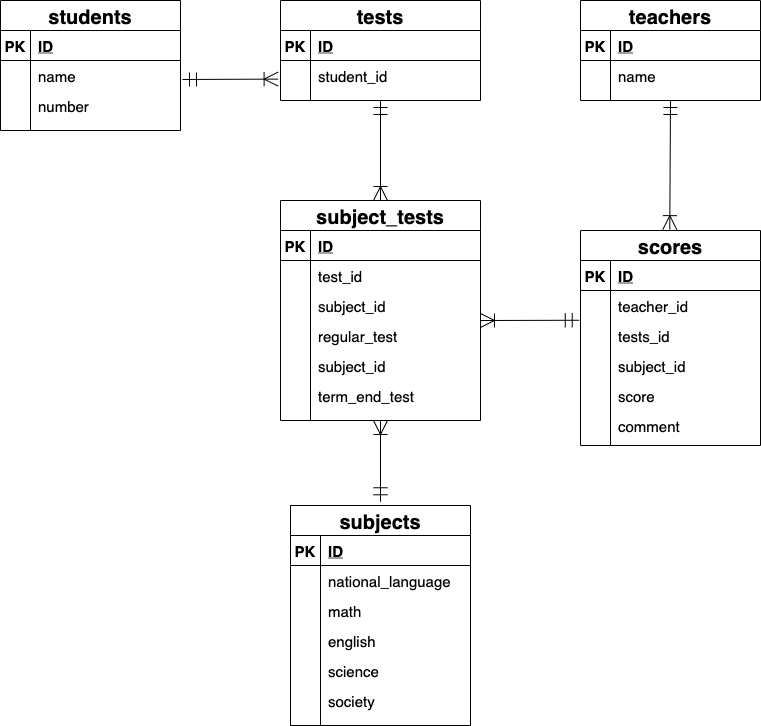

The diagram above was exported from draw.io. Its source (the exported page's mxGraphModel, read from the mxfile embedded in the PNG):
<mxGraphModel dx="674" dy="413" grid="1" gridSize="10" guides="1" tooltips="1" connect="0" arrows="1" fold="1" page="1" pageScale="1" pageWidth="827" pageHeight="1169" math="0" shadow="0">
  <root>
    <mxCell id="0" />
    <mxCell id="1" parent="0" />
    <mxCell id="2" value="students" style="shape=table;startSize=30;container=1;collapsible=1;childLayout=tableLayout;fixedRows=1;rowLines=0;fontStyle=1;align=center;resizeLast=1;fontSize=20;" parent="1" vertex="1">
      <mxGeometry x="40" y="80" width="180" height="130" as="geometry" />
    </mxCell>
    <mxCell id="3" value="" style="shape=partialRectangle;collapsible=0;dropTarget=0;pointerEvents=0;fillColor=none;top=0;left=0;bottom=1;right=0;points=[[0,0.5],[1,0.5]];portConstraint=eastwest;" parent="2" vertex="1">
      <mxGeometry y="30" width="180" height="30" as="geometry" />
    </mxCell>
    <mxCell id="4" value="PK" style="shape=partialRectangle;connectable=0;fillColor=none;top=0;left=0;bottom=0;right=0;fontStyle=1;overflow=hidden;fontSize=15;" parent="3" vertex="1">
      <mxGeometry width="30" height="30" as="geometry" />
    </mxCell>
    <mxCell id="5" value="ID" style="shape=partialRectangle;connectable=0;fillColor=none;top=0;left=0;bottom=0;right=0;align=left;spacingLeft=6;fontStyle=5;overflow=hidden;fontSize=15;" parent="3" vertex="1">
      <mxGeometry x="30" width="150" height="30" as="geometry" />
    </mxCell>
    <mxCell id="9" value="" style="shape=partialRectangle;collapsible=0;dropTarget=0;pointerEvents=0;fillColor=none;top=0;left=0;bottom=0;right=0;points=[[0,0.5],[1,0.5]];portConstraint=eastwest;" parent="2" vertex="1">
      <mxGeometry y="60" width="180" height="30" as="geometry" />
    </mxCell>
    <mxCell id="10" value="" style="shape=partialRectangle;connectable=0;fillColor=none;top=0;left=0;bottom=0;right=0;editable=1;overflow=hidden;" parent="9" vertex="1">
      <mxGeometry width="30" height="30" as="geometry" />
    </mxCell>
    <mxCell id="11" value="name" style="shape=partialRectangle;connectable=0;fillColor=none;top=0;left=0;bottom=0;right=0;align=left;spacingLeft=6;overflow=hidden;fontSize=15;" parent="9" vertex="1">
      <mxGeometry x="30" width="150" height="30" as="geometry" />
    </mxCell>
    <mxCell id="12" value="" style="shape=partialRectangle;collapsible=0;dropTarget=0;pointerEvents=0;fillColor=none;top=0;left=0;bottom=0;right=0;points=[[0,0.5],[1,0.5]];portConstraint=eastwest;" parent="2" vertex="1">
      <mxGeometry y="90" width="180" height="30" as="geometry" />
    </mxCell>
    <mxCell id="13" value="" style="shape=partialRectangle;connectable=0;fillColor=none;top=0;left=0;bottom=0;right=0;editable=1;overflow=hidden;" parent="12" vertex="1">
      <mxGeometry width="30" height="30" as="geometry" />
    </mxCell>
    <mxCell id="14" value="number" style="shape=partialRectangle;connectable=0;fillColor=none;top=0;left=0;bottom=0;right=0;align=left;spacingLeft=6;overflow=hidden;fontSize=15;" parent="12" vertex="1">
      <mxGeometry x="30" width="150" height="30" as="geometry" />
    </mxCell>
    <mxCell id="28" value="tests" style="shape=table;startSize=30;container=1;collapsible=1;childLayout=tableLayout;fixedRows=1;rowLines=0;fontStyle=1;align=center;resizeLast=1;fontSize=20;" parent="1" vertex="1">
      <mxGeometry x="320" y="80" width="200" height="100" as="geometry" />
    </mxCell>
    <mxCell id="29" value="" style="shape=partialRectangle;collapsible=0;dropTarget=0;pointerEvents=0;fillColor=none;top=0;left=0;bottom=1;right=0;points=[[0,0.5],[1,0.5]];portConstraint=eastwest;" parent="28" vertex="1">
      <mxGeometry y="30" width="200" height="30" as="geometry" />
    </mxCell>
    <mxCell id="30" value="PK" style="shape=partialRectangle;connectable=0;fillColor=none;top=0;left=0;bottom=0;right=0;fontStyle=1;overflow=hidden;fontSize=15;" parent="29" vertex="1">
      <mxGeometry width="30" height="30" as="geometry" />
    </mxCell>
    <mxCell id="31" value="ID" style="shape=partialRectangle;connectable=0;fillColor=none;top=0;left=0;bottom=0;right=0;align=left;spacingLeft=6;fontStyle=5;overflow=hidden;fontSize=15;" parent="29" vertex="1">
      <mxGeometry x="30" width="170" height="30" as="geometry" />
    </mxCell>
    <mxCell id="32" value="" style="shape=partialRectangle;collapsible=0;dropTarget=0;pointerEvents=0;fillColor=none;top=0;left=0;bottom=0;right=0;points=[[0,0.5],[1,0.5]];portConstraint=eastwest;" parent="28" vertex="1">
      <mxGeometry y="60" width="200" height="30" as="geometry" />
    </mxCell>
    <mxCell id="33" value="" style="shape=partialRectangle;connectable=0;fillColor=none;top=0;left=0;bottom=0;right=0;editable=1;overflow=hidden;" parent="32" vertex="1">
      <mxGeometry width="30" height="30" as="geometry" />
    </mxCell>
    <mxCell id="34" value="student_id" style="shape=partialRectangle;connectable=0;fillColor=none;top=0;left=0;bottom=0;right=0;align=left;spacingLeft=6;overflow=hidden;fontSize=15;" parent="32" vertex="1">
      <mxGeometry x="30" width="170" height="30" as="geometry" />
    </mxCell>
    <mxCell id="80" value="teachers" style="shape=table;startSize=30;container=1;collapsible=1;childLayout=tableLayout;fixedRows=1;rowLines=0;fontStyle=1;align=center;resizeLast=1;fontSize=20;" parent="1" vertex="1">
      <mxGeometry x="620" y="80" width="180" height="100" as="geometry" />
    </mxCell>
    <mxCell id="81" value="" style="shape=partialRectangle;collapsible=0;dropTarget=0;pointerEvents=0;fillColor=none;top=0;left=0;bottom=1;right=0;points=[[0,0.5],[1,0.5]];portConstraint=eastwest;" parent="80" vertex="1">
      <mxGeometry y="30" width="180" height="30" as="geometry" />
    </mxCell>
    <mxCell id="82" value="PK" style="shape=partialRectangle;connectable=0;fillColor=none;top=0;left=0;bottom=0;right=0;fontStyle=1;overflow=hidden;fontSize=15;" parent="81" vertex="1">
      <mxGeometry width="30" height="30" as="geometry" />
    </mxCell>
    <mxCell id="83" value="ID" style="shape=partialRectangle;connectable=0;fillColor=none;top=0;left=0;bottom=0;right=0;align=left;spacingLeft=6;fontStyle=5;overflow=hidden;fontSize=15;" parent="81" vertex="1">
      <mxGeometry x="30" width="150" height="30" as="geometry" />
    </mxCell>
    <mxCell id="84" value="" style="shape=partialRectangle;collapsible=0;dropTarget=0;pointerEvents=0;fillColor=none;top=0;left=0;bottom=0;right=0;points=[[0,0.5],[1,0.5]];portConstraint=eastwest;" parent="80" vertex="1">
      <mxGeometry y="60" width="180" height="30" as="geometry" />
    </mxCell>
    <mxCell id="85" value="" style="shape=partialRectangle;connectable=0;fillColor=none;top=0;left=0;bottom=0;right=0;editable=1;overflow=hidden;" parent="84" vertex="1">
      <mxGeometry width="30" height="30" as="geometry" />
    </mxCell>
    <mxCell id="86" value="name" style="shape=partialRectangle;connectable=0;fillColor=none;top=0;left=0;bottom=0;right=0;align=left;spacingLeft=6;overflow=hidden;fontSize=15;" parent="84" vertex="1">
      <mxGeometry x="30" width="150" height="30" as="geometry" />
    </mxCell>
    <mxCell id="108" value="" style="fontSize=12;html=1;endArrow=ERoneToMany;startArrow=ERmandOne;startSize=12;endSize=12;exitX=1.011;exitY=0.633;exitDx=0;exitDy=0;exitPerimeter=0;entryX=-0.012;entryY=0.62;entryDx=0;entryDy=0;entryPerimeter=0;" parent="1" source="9" target="32" edge="1">
      <mxGeometry width="100" height="100" relative="1" as="geometry">
        <mxPoint x="250" y="150" as="sourcePoint" />
        <mxPoint x="280" y="180" as="targetPoint" />
      </mxGeometry>
    </mxCell>
    <mxCell id="128" value="subjects" style="shape=table;startSize=30;container=1;collapsible=1;childLayout=tableLayout;fixedRows=1;rowLines=0;fontStyle=1;align=center;resizeLast=1;fontSize=20;" parent="1" vertex="1">
      <mxGeometry x="330" y="585" width="180" height="220" as="geometry" />
    </mxCell>
    <mxCell id="129" value="" style="shape=partialRectangle;collapsible=0;dropTarget=0;pointerEvents=0;fillColor=none;top=0;left=0;bottom=1;right=0;points=[[0,0.5],[1,0.5]];portConstraint=eastwest;" parent="128" vertex="1">
      <mxGeometry y="30" width="180" height="30" as="geometry" />
    </mxCell>
    <mxCell id="130" value="PK" style="shape=partialRectangle;connectable=0;fillColor=none;top=0;left=0;bottom=0;right=0;fontStyle=1;overflow=hidden;fontSize=15;" parent="129" vertex="1">
      <mxGeometry width="30" height="30" as="geometry" />
    </mxCell>
    <mxCell id="131" value="ID" style="shape=partialRectangle;connectable=0;fillColor=none;top=0;left=0;bottom=0;right=0;align=left;spacingLeft=6;fontStyle=5;overflow=hidden;fontSize=15;" parent="129" vertex="1">
      <mxGeometry x="30" width="150" height="30" as="geometry" />
    </mxCell>
    <mxCell id="158" value="" style="shape=partialRectangle;collapsible=0;dropTarget=0;pointerEvents=0;fillColor=none;top=0;left=0;bottom=0;right=0;points=[[0,0.5],[1,0.5]];portConstraint=eastwest;" parent="128" vertex="1">
      <mxGeometry y="60" width="180" height="30" as="geometry" />
    </mxCell>
    <mxCell id="159" value="" style="shape=partialRectangle;connectable=0;fillColor=none;top=0;left=0;bottom=0;right=0;editable=1;overflow=hidden;" parent="158" vertex="1">
      <mxGeometry width="30" height="30" as="geometry" />
    </mxCell>
    <mxCell id="160" value="national_language" style="shape=partialRectangle;connectable=0;fillColor=none;top=0;left=0;bottom=0;right=0;align=left;spacingLeft=6;overflow=hidden;fontSize=15;" parent="158" vertex="1">
      <mxGeometry x="30" width="150" height="30" as="geometry" />
    </mxCell>
    <mxCell id="138" value="" style="shape=partialRectangle;collapsible=0;dropTarget=0;pointerEvents=0;fillColor=none;top=0;left=0;bottom=0;right=0;points=[[0,0.5],[1,0.5]];portConstraint=eastwest;" parent="128" vertex="1">
      <mxGeometry y="90" width="180" height="30" as="geometry" />
    </mxCell>
    <mxCell id="139" value="" style="shape=partialRectangle;connectable=0;fillColor=none;top=0;left=0;bottom=0;right=0;editable=1;overflow=hidden;" parent="138" vertex="1">
      <mxGeometry width="30" height="30" as="geometry" />
    </mxCell>
    <mxCell id="140" value="math" style="shape=partialRectangle;connectable=0;fillColor=none;top=0;left=0;bottom=0;right=0;align=left;spacingLeft=6;overflow=hidden;fontSize=15;labelBorderColor=none;" parent="138" vertex="1">
      <mxGeometry x="30" width="150" height="30" as="geometry" />
    </mxCell>
    <mxCell id="141" value="" style="shape=partialRectangle;collapsible=0;dropTarget=0;pointerEvents=0;fillColor=none;top=0;left=0;bottom=0;right=0;points=[[0,0.5],[1,0.5]];portConstraint=eastwest;" parent="128" vertex="1">
      <mxGeometry y="120" width="180" height="30" as="geometry" />
    </mxCell>
    <mxCell id="142" value="" style="shape=partialRectangle;connectable=0;fillColor=none;top=0;left=0;bottom=0;right=0;editable=1;overflow=hidden;" parent="141" vertex="1">
      <mxGeometry width="30" height="30" as="geometry" />
    </mxCell>
    <mxCell id="143" value="english" style="shape=partialRectangle;connectable=0;fillColor=none;top=0;left=0;bottom=0;right=0;align=left;spacingLeft=6;overflow=hidden;fontSize=15;" parent="141" vertex="1">
      <mxGeometry x="30" width="150" height="30" as="geometry" />
    </mxCell>
    <mxCell id="144" value="" style="shape=partialRectangle;collapsible=0;dropTarget=0;pointerEvents=0;fillColor=none;top=0;left=0;bottom=0;right=0;points=[[0,0.5],[1,0.5]];portConstraint=eastwest;" parent="128" vertex="1">
      <mxGeometry y="150" width="180" height="30" as="geometry" />
    </mxCell>
    <mxCell id="145" value="" style="shape=partialRectangle;connectable=0;fillColor=none;top=0;left=0;bottom=0;right=0;editable=1;overflow=hidden;" parent="144" vertex="1">
      <mxGeometry width="30" height="30" as="geometry" />
    </mxCell>
    <mxCell id="146" value="science" style="shape=partialRectangle;connectable=0;fillColor=none;top=0;left=0;bottom=0;right=0;align=left;spacingLeft=6;overflow=hidden;fontSize=15;" parent="144" vertex="1">
      <mxGeometry x="30" width="150" height="30" as="geometry" />
    </mxCell>
    <mxCell id="149" value="" style="shape=partialRectangle;collapsible=0;dropTarget=0;pointerEvents=0;fillColor=none;top=0;left=0;bottom=0;right=0;points=[[0,0.5],[1,0.5]];portConstraint=eastwest;" parent="128" vertex="1">
      <mxGeometry y="180" width="180" height="30" as="geometry" />
    </mxCell>
    <mxCell id="150" value="" style="shape=partialRectangle;connectable=0;fillColor=none;top=0;left=0;bottom=0;right=0;editable=1;overflow=hidden;" parent="149" vertex="1">
      <mxGeometry width="30" height="30" as="geometry" />
    </mxCell>
    <mxCell id="151" value="society" style="shape=partialRectangle;connectable=0;fillColor=none;top=0;left=0;bottom=0;right=0;align=left;spacingLeft=6;overflow=hidden;fontSize=15;" parent="149" vertex="1">
      <mxGeometry x="30" width="150" height="30" as="geometry" />
    </mxCell>
    <mxCell id="148" value="" style="fontSize=12;html=1;endArrow=ERoneToMany;startArrow=ERmandOne;startSize=12;endSize=12;" parent="1" target="220" edge="1">
      <mxGeometry width="100" height="100" relative="1" as="geometry">
        <mxPoint x="420" y="180" as="sourcePoint" />
        <mxPoint x="120" y="500" as="targetPoint" />
      </mxGeometry>
    </mxCell>
    <mxCell id="175" value="" style="fontSize=12;html=1;endArrow=ERoneToMany;startArrow=ERmandOne;startSize=12;endSize=12;endFill=0;jumpSize=6;entryX=0.496;entryY=-0.004;entryDx=0;entryDy=0;entryPerimeter=0;" parent="1" edge="1" target="180">
      <mxGeometry width="100" height="100" relative="1" as="geometry">
        <mxPoint x="710" y="180" as="sourcePoint" />
        <mxPoint x="710" y="310" as="targetPoint" />
        <Array as="points" />
      </mxGeometry>
    </mxCell>
    <mxCell id="180" value="scores" style="shape=table;startSize=30;container=1;collapsible=1;childLayout=tableLayout;fixedRows=1;rowLines=0;fontStyle=1;align=center;resizeLast=1;fontSize=20;" parent="1" vertex="1">
      <mxGeometry x="620" y="310" width="180" height="215" as="geometry" />
    </mxCell>
    <mxCell id="181" value="" style="shape=partialRectangle;collapsible=0;dropTarget=0;pointerEvents=0;fillColor=none;top=0;left=0;bottom=1;right=0;points=[[0,0.5],[1,0.5]];portConstraint=eastwest;" parent="180" vertex="1">
      <mxGeometry y="30" width="180" height="30" as="geometry" />
    </mxCell>
    <mxCell id="182" value="PK" style="shape=partialRectangle;connectable=0;fillColor=none;top=0;left=0;bottom=0;right=0;fontStyle=1;overflow=hidden;fontSize=15;" parent="181" vertex="1">
      <mxGeometry width="30" height="30" as="geometry" />
    </mxCell>
    <mxCell id="183" value="ID" style="shape=partialRectangle;connectable=0;fillColor=none;top=0;left=0;bottom=0;right=0;align=left;spacingLeft=6;fontStyle=5;overflow=hidden;fontSize=15;" parent="181" vertex="1">
      <mxGeometry x="30" width="150" height="30" as="geometry" />
    </mxCell>
    <mxCell id="193" value="" style="shape=partialRectangle;collapsible=0;dropTarget=0;pointerEvents=0;fillColor=none;top=0;left=0;bottom=0;right=0;points=[[0,0.5],[1,0.5]];portConstraint=eastwest;" parent="180" vertex="1">
      <mxGeometry y="60" width="180" height="30" as="geometry" />
    </mxCell>
    <mxCell id="194" value="" style="shape=partialRectangle;connectable=0;fillColor=none;top=0;left=0;bottom=0;right=0;editable=1;overflow=hidden;" parent="193" vertex="1">
      <mxGeometry width="30" height="30" as="geometry" />
    </mxCell>
    <mxCell id="195" value="teacher_id" style="shape=partialRectangle;connectable=0;fillColor=none;top=0;left=0;bottom=0;right=0;align=left;spacingLeft=6;overflow=hidden;fontSize=15;" parent="193" vertex="1">
      <mxGeometry x="30" width="150" height="30" as="geometry" />
    </mxCell>
    <mxCell id="236" value="" style="shape=partialRectangle;collapsible=0;dropTarget=0;pointerEvents=0;fillColor=none;top=0;left=0;bottom=0;right=0;points=[[0,0.5],[1,0.5]];portConstraint=eastwest;" vertex="1" parent="180">
      <mxGeometry y="90" width="180" height="30" as="geometry" />
    </mxCell>
    <mxCell id="237" value="" style="shape=partialRectangle;connectable=0;fillColor=none;top=0;left=0;bottom=0;right=0;editable=1;overflow=hidden;" vertex="1" parent="236">
      <mxGeometry width="30" height="30" as="geometry" />
    </mxCell>
    <mxCell id="238" value="tests_id" style="shape=partialRectangle;connectable=0;fillColor=none;top=0;left=0;bottom=0;right=0;align=left;spacingLeft=6;overflow=hidden;fontSize=15;" vertex="1" parent="236">
      <mxGeometry x="30" width="150" height="30" as="geometry" />
    </mxCell>
    <mxCell id="206" value="" style="shape=partialRectangle;collapsible=0;dropTarget=0;pointerEvents=0;fillColor=none;top=0;left=0;bottom=0;right=0;points=[[0,0.5],[1,0.5]];portConstraint=eastwest;" parent="180" vertex="1">
      <mxGeometry y="120" width="180" height="30" as="geometry" />
    </mxCell>
    <mxCell id="207" value="" style="shape=partialRectangle;connectable=0;fillColor=none;top=0;left=0;bottom=0;right=0;editable=1;overflow=hidden;" parent="206" vertex="1">
      <mxGeometry width="30" height="30" as="geometry" />
    </mxCell>
    <mxCell id="208" value="subject_id" style="shape=partialRectangle;connectable=0;fillColor=none;top=0;left=0;bottom=0;right=0;align=left;spacingLeft=6;overflow=hidden;fontSize=15;" parent="206" vertex="1">
      <mxGeometry x="30" width="150" height="30" as="geometry" />
    </mxCell>
    <mxCell id="213" value="" style="shape=partialRectangle;collapsible=0;dropTarget=0;pointerEvents=0;fillColor=none;top=0;left=0;bottom=0;right=0;points=[[0,0.5],[1,0.5]];portConstraint=eastwest;" parent="180" vertex="1">
      <mxGeometry y="150" width="180" height="30" as="geometry" />
    </mxCell>
    <mxCell id="214" value="" style="shape=partialRectangle;connectable=0;fillColor=none;top=0;left=0;bottom=0;right=0;editable=1;overflow=hidden;" parent="213" vertex="1">
      <mxGeometry width="30" height="30" as="geometry" />
    </mxCell>
    <mxCell id="215" value="score" style="shape=partialRectangle;connectable=0;fillColor=none;top=0;left=0;bottom=0;right=0;align=left;spacingLeft=6;overflow=hidden;fontSize=15;" parent="213" vertex="1">
      <mxGeometry x="30" width="150" height="30" as="geometry" />
    </mxCell>
    <mxCell id="217" value="" style="shape=partialRectangle;collapsible=0;dropTarget=0;pointerEvents=0;fillColor=none;top=0;left=0;bottom=0;right=0;points=[[0,0.5],[1,0.5]];portConstraint=eastwest;" parent="180" vertex="1">
      <mxGeometry y="180" width="180" height="30" as="geometry" />
    </mxCell>
    <mxCell id="218" value="" style="shape=partialRectangle;connectable=0;fillColor=none;top=0;left=0;bottom=0;right=0;editable=1;overflow=hidden;" parent="217" vertex="1">
      <mxGeometry width="30" height="30" as="geometry" />
    </mxCell>
    <mxCell id="219" value="comment" style="shape=partialRectangle;connectable=0;fillColor=none;top=0;left=0;bottom=0;right=0;align=left;spacingLeft=6;overflow=hidden;fontSize=15;" parent="217" vertex="1">
      <mxGeometry x="30" width="150" height="30" as="geometry" />
    </mxCell>
    <mxCell id="220" value="subject_tests" style="shape=table;startSize=30;container=1;collapsible=1;childLayout=tableLayout;fixedRows=1;rowLines=0;fontStyle=1;align=center;resizeLast=1;fontSize=20;" vertex="1" parent="1">
      <mxGeometry x="320" y="280" width="200" height="220" as="geometry" />
    </mxCell>
    <mxCell id="221" value="" style="shape=partialRectangle;collapsible=0;dropTarget=0;pointerEvents=0;fillColor=none;top=0;left=0;bottom=1;right=0;points=[[0,0.5],[1,0.5]];portConstraint=eastwest;" vertex="1" parent="220">
      <mxGeometry y="30" width="200" height="30" as="geometry" />
    </mxCell>
    <mxCell id="222" value="PK" style="shape=partialRectangle;connectable=0;fillColor=none;top=0;left=0;bottom=0;right=0;fontStyle=1;overflow=hidden;fontSize=15;" vertex="1" parent="221">
      <mxGeometry width="30" height="30" as="geometry" />
    </mxCell>
    <mxCell id="223" value="ID" style="shape=partialRectangle;connectable=0;fillColor=none;top=0;left=0;bottom=0;right=0;align=left;spacingLeft=6;fontStyle=5;overflow=hidden;fontSize=15;" vertex="1" parent="221">
      <mxGeometry x="30" width="170" height="30" as="geometry" />
    </mxCell>
    <mxCell id="224" value="" style="shape=partialRectangle;collapsible=0;dropTarget=0;pointerEvents=0;fillColor=none;top=0;left=0;bottom=0;right=0;points=[[0,0.5],[1,0.5]];portConstraint=eastwest;" vertex="1" parent="220">
      <mxGeometry y="60" width="200" height="30" as="geometry" />
    </mxCell>
    <mxCell id="225" value="" style="shape=partialRectangle;connectable=0;fillColor=none;top=0;left=0;bottom=0;right=0;editable=1;overflow=hidden;" vertex="1" parent="224">
      <mxGeometry width="30" height="30" as="geometry" />
    </mxCell>
    <mxCell id="226" value="test_id" style="shape=partialRectangle;connectable=0;fillColor=none;top=0;left=0;bottom=0;right=0;align=left;spacingLeft=6;overflow=hidden;fontSize=15;" vertex="1" parent="224">
      <mxGeometry x="30" width="170" height="30" as="geometry" />
    </mxCell>
    <mxCell id="227" value="" style="shape=partialRectangle;collapsible=0;dropTarget=0;pointerEvents=0;fillColor=none;top=0;left=0;bottom=0;right=0;points=[[0,0.5],[1,0.5]];portConstraint=eastwest;" vertex="1" parent="220">
      <mxGeometry y="90" width="200" height="30" as="geometry" />
    </mxCell>
    <mxCell id="228" value="" style="shape=partialRectangle;connectable=0;fillColor=none;top=0;left=0;bottom=0;right=0;editable=1;overflow=hidden;" vertex="1" parent="227">
      <mxGeometry width="30" height="30" as="geometry" />
    </mxCell>
    <mxCell id="229" value="subject_id" style="shape=partialRectangle;connectable=0;fillColor=none;top=0;left=0;bottom=0;right=0;align=left;spacingLeft=6;overflow=hidden;fontSize=15;" vertex="1" parent="227">
      <mxGeometry x="30" width="170" height="30" as="geometry" />
    </mxCell>
    <mxCell id="232" value="" style="shape=partialRectangle;collapsible=0;dropTarget=0;pointerEvents=0;fillColor=none;top=0;left=0;bottom=0;right=0;points=[[0,0.5],[1,0.5]];portConstraint=eastwest;" vertex="1" parent="220">
      <mxGeometry y="120" width="200" height="30" as="geometry" />
    </mxCell>
    <mxCell id="233" value="" style="shape=partialRectangle;connectable=0;fillColor=none;top=0;left=0;bottom=0;right=0;editable=1;overflow=hidden;" vertex="1" parent="232">
      <mxGeometry width="30" height="30" as="geometry" />
    </mxCell>
    <mxCell id="234" value="regular_test" style="shape=partialRectangle;connectable=0;fillColor=none;top=0;left=0;bottom=0;right=0;align=left;spacingLeft=6;overflow=hidden;fontSize=15;" vertex="1" parent="232">
      <mxGeometry x="30" width="170" height="30" as="geometry" />
    </mxCell>
    <mxCell id="256" value="" style="shape=partialRectangle;collapsible=0;dropTarget=0;pointerEvents=0;fillColor=none;top=0;left=0;bottom=0;right=0;points=[[0,0.5],[1,0.5]];portConstraint=eastwest;" vertex="1" parent="220">
      <mxGeometry y="150" width="200" height="30" as="geometry" />
    </mxCell>
    <mxCell id="257" value="" style="shape=partialRectangle;connectable=0;fillColor=none;top=0;left=0;bottom=0;right=0;editable=1;overflow=hidden;" vertex="1" parent="256">
      <mxGeometry width="30" height="30" as="geometry" />
    </mxCell>
    <mxCell id="258" value="subject_id" style="shape=partialRectangle;connectable=0;fillColor=none;top=0;left=0;bottom=0;right=0;align=left;spacingLeft=6;overflow=hidden;fontSize=15;" vertex="1" parent="256">
      <mxGeometry x="30" width="170" height="30" as="geometry" />
    </mxCell>
    <mxCell id="253" value="" style="shape=partialRectangle;collapsible=0;dropTarget=0;pointerEvents=0;fillColor=none;top=0;left=0;bottom=0;right=0;points=[[0,0.5],[1,0.5]];portConstraint=eastwest;" vertex="1" parent="220">
      <mxGeometry y="180" width="200" height="30" as="geometry" />
    </mxCell>
    <mxCell id="254" value="" style="shape=partialRectangle;connectable=0;fillColor=none;top=0;left=0;bottom=0;right=0;editable=1;overflow=hidden;" vertex="1" parent="253">
      <mxGeometry width="30" height="30" as="geometry" />
    </mxCell>
    <mxCell id="255" value="term_end_test" style="shape=partialRectangle;connectable=0;fillColor=none;top=0;left=0;bottom=0;right=0;align=left;spacingLeft=6;overflow=hidden;fontSize=15;" vertex="1" parent="253">
      <mxGeometry x="30" width="170" height="30" as="geometry" />
    </mxCell>
    <mxCell id="230" value="" style="fontSize=12;html=1;endArrow=ERoneToMany;startArrow=ERmandOne;startSize=12;endSize=12;exitX=0.5;exitY=-0.017;exitDx=0;exitDy=0;exitPerimeter=0;" edge="1" parent="1" source="128">
      <mxGeometry width="100" height="100" relative="1" as="geometry">
        <mxPoint x="430" y="540" as="sourcePoint" />
        <mxPoint x="420" y="500" as="targetPoint" />
      </mxGeometry>
    </mxCell>
    <mxCell id="231" value="" style="fontSize=12;html=1;endArrow=ERoneToMany;startArrow=ERmandOne;startSize=12;endSize=12;exitX=-0.007;exitY=0.492;exitDx=0;exitDy=0;exitPerimeter=0;" edge="1" parent="1">
      <mxGeometry width="100" height="100" relative="1" as="geometry">
        <mxPoint x="618.74" y="399.76" as="sourcePoint" />
        <mxPoint x="520" y="400" as="targetPoint" />
      </mxGeometry>
    </mxCell>
  </root>
</mxGraphModel>